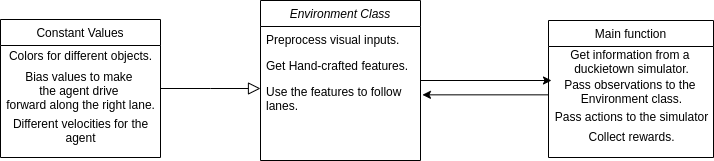

The diagram above was exported from draw.io. Its source (the exported page's mxGraphModel, read from the mxfile embedded in the PNG):
<mxGraphModel dx="2184" dy="728" grid="1" gridSize="10" guides="1" tooltips="1" connect="1" arrows="1" fold="1" page="1" pageScale="1" pageWidth="827" pageHeight="1169" math="0" shadow="0">
  <root>
    <mxCell id="WIyWlLk6GJQsqaUBKTNV-0" />
    <mxCell id="WIyWlLk6GJQsqaUBKTNV-1" parent="WIyWlLk6GJQsqaUBKTNV-0" />
    <mxCell id="LpZN43fKV9MGCnSfmeYf-4" value="" style="edgeStyle=orthogonalEdgeStyle;rounded=0;orthogonalLoop=1;jettySize=auto;html=1;" parent="WIyWlLk6GJQsqaUBKTNV-1" source="zkfFHV4jXpPFQw0GAbJ--0" edge="1">
      <mxGeometry relative="1" as="geometry">
        <mxPoint x="511" y="200" as="targetPoint" />
      </mxGeometry>
    </mxCell>
    <mxCell id="zkfFHV4jXpPFQw0GAbJ--0" value="Environment Class" style="swimlane;fontStyle=2;align=center;verticalAlign=top;childLayout=stackLayout;horizontal=1;startSize=26;horizontalStack=0;resizeParent=1;resizeLast=0;collapsible=1;marginBottom=0;rounded=0;shadow=0;strokeWidth=1;" parent="WIyWlLk6GJQsqaUBKTNV-1" vertex="1">
      <mxGeometry x="220" y="120" width="160" height="160" as="geometry">
        <mxRectangle x="220" y="120" width="160" height="26" as="alternateBounds" />
      </mxGeometry>
    </mxCell>
    <mxCell id="zkfFHV4jXpPFQw0GAbJ--1" value="Preprocess visual inputs." style="text;align=left;verticalAlign=top;spacingLeft=4;spacingRight=4;overflow=hidden;rotatable=0;points=[[0,0.5],[1,0.5]];portConstraint=eastwest;" parent="zkfFHV4jXpPFQw0GAbJ--0" vertex="1">
      <mxGeometry y="26" width="160" height="26" as="geometry" />
    </mxCell>
    <mxCell id="zkfFHV4jXpPFQw0GAbJ--2" value="Get Hand-crafted features." style="text;align=left;verticalAlign=top;spacingLeft=4;spacingRight=4;overflow=hidden;rotatable=0;points=[[0,0.5],[1,0.5]];portConstraint=eastwest;rounded=0;shadow=0;html=0;" parent="zkfFHV4jXpPFQw0GAbJ--0" vertex="1">
      <mxGeometry y="52" width="160" height="26" as="geometry" />
    </mxCell>
    <mxCell id="zkfFHV4jXpPFQw0GAbJ--3" value="Use the features to follow &#10;lanes." style="text;align=left;verticalAlign=top;spacingLeft=4;spacingRight=4;overflow=hidden;rotatable=0;points=[[0,0.5],[1,0.5]];portConstraint=eastwest;rounded=0;shadow=0;html=0;" parent="zkfFHV4jXpPFQw0GAbJ--0" vertex="1">
      <mxGeometry y="78" width="160" height="42" as="geometry" />
    </mxCell>
    <mxCell id="zkfFHV4jXpPFQw0GAbJ--12" value="" style="endArrow=block;endSize=10;endFill=0;shadow=0;strokeWidth=1;rounded=0;edgeStyle=elbowEdgeStyle;elbow=vertical;" parent="WIyWlLk6GJQsqaUBKTNV-1" source="zkfFHV4jXpPFQw0GAbJ--6" target="zkfFHV4jXpPFQw0GAbJ--0" edge="1">
      <mxGeometry width="160" relative="1" as="geometry">
        <mxPoint x="200" y="203" as="sourcePoint" />
        <mxPoint x="200" y="203" as="targetPoint" />
      </mxGeometry>
    </mxCell>
    <mxCell id="LpZN43fKV9MGCnSfmeYf-6" value="" style="edgeStyle=orthogonalEdgeStyle;rounded=0;orthogonalLoop=1;jettySize=auto;html=1;entryX=1.012;entryY=0.389;entryDx=0;entryDy=0;entryPerimeter=0;" parent="WIyWlLk6GJQsqaUBKTNV-1" source="zkfFHV4jXpPFQw0GAbJ--17" target="zkfFHV4jXpPFQw0GAbJ--3" edge="1">
      <mxGeometry relative="1" as="geometry">
        <mxPoint x="428" y="199.9999999999999" as="targetPoint" />
        <Array as="points">
          <mxPoint x="508" y="214" />
        </Array>
      </mxGeometry>
    </mxCell>
    <mxCell id="zkfFHV4jXpPFQw0GAbJ--17" value="Main function" style="swimlane;fontStyle=0;align=center;verticalAlign=top;childLayout=stackLayout;horizontal=1;startSize=26;horizontalStack=0;resizeParent=1;resizeLast=0;collapsible=1;marginBottom=0;rounded=0;shadow=0;strokeWidth=1;" parent="WIyWlLk6GJQsqaUBKTNV-1" vertex="1">
      <mxGeometry x="508" y="140" width="165" height="137" as="geometry">
        <mxRectangle x="550" y="140" width="160" height="26" as="alternateBounds" />
      </mxGeometry>
    </mxCell>
    <mxCell id="LpZN43fKV9MGCnSfmeYf-7" value="Get information from a&amp;nbsp;&lt;br&gt;duckietown simulator." style="text;html=1;align=center;verticalAlign=middle;resizable=0;points=[];autosize=1;" parent="zkfFHV4jXpPFQw0GAbJ--17" vertex="1">
      <mxGeometry y="26" width="165" height="30" as="geometry" />
    </mxCell>
    <mxCell id="LpZN43fKV9MGCnSfmeYf-8" value="Pass observations to the &lt;br&gt;Environment class." style="text;html=1;align=center;verticalAlign=middle;resizable=0;points=[];autosize=1;" parent="zkfFHV4jXpPFQw0GAbJ--17" vertex="1">
      <mxGeometry y="56" width="165" height="30" as="geometry" />
    </mxCell>
    <mxCell id="LpZN43fKV9MGCnSfmeYf-9" value="Pass actions to the simulator" style="text;html=1;align=center;verticalAlign=middle;resizable=0;points=[];autosize=1;" parent="zkfFHV4jXpPFQw0GAbJ--17" vertex="1">
      <mxGeometry y="86" width="165" height="20" as="geometry" />
    </mxCell>
    <mxCell id="LpZN43fKV9MGCnSfmeYf-10" value="Collect rewards." style="text;html=1;align=center;verticalAlign=middle;resizable=0;points=[];autosize=1;" parent="zkfFHV4jXpPFQw0GAbJ--17" vertex="1">
      <mxGeometry y="106" width="165" height="20" as="geometry" />
    </mxCell>
    <mxCell id="zkfFHV4jXpPFQw0GAbJ--6" value="Constant Values" style="swimlane;fontStyle=0;align=center;verticalAlign=top;childLayout=stackLayout;horizontal=1;startSize=26;horizontalStack=0;resizeParent=1;resizeLast=0;collapsible=1;marginBottom=0;rounded=0;shadow=0;strokeWidth=1;" parent="WIyWlLk6GJQsqaUBKTNV-1" vertex="1">
      <mxGeometry x="-40" y="139" width="160" height="138" as="geometry">
        <mxRectangle x="130" y="380" width="160" height="26" as="alternateBounds" />
      </mxGeometry>
    </mxCell>
    <mxCell id="LpZN43fKV9MGCnSfmeYf-11" value="Colors for different objects." style="text;html=1;align=center;verticalAlign=middle;resizable=0;points=[];autosize=1;" parent="zkfFHV4jXpPFQw0GAbJ--6" vertex="1">
      <mxGeometry y="26" width="160" height="20" as="geometry" />
    </mxCell>
    <mxCell id="LpZN43fKV9MGCnSfmeYf-12" value="Bias values to make &lt;br&gt;the agent drive &lt;br&gt;forward along the right lane." style="text;html=1;align=center;verticalAlign=middle;resizable=0;points=[];autosize=1;" parent="zkfFHV4jXpPFQw0GAbJ--6" vertex="1">
      <mxGeometry y="46" width="160" height="50" as="geometry" />
    </mxCell>
    <mxCell id="mQXkulBX9VtwZ-HQsDj8-1" value="Different&amp;nbsp;velocities for the&lt;br&gt;agent" style="text;html=1;align=center;verticalAlign=middle;resizable=0;points=[];autosize=1;" vertex="1" parent="zkfFHV4jXpPFQw0GAbJ--6">
      <mxGeometry y="96" width="160" height="30" as="geometry" />
    </mxCell>
  </root>
</mxGraphModel>